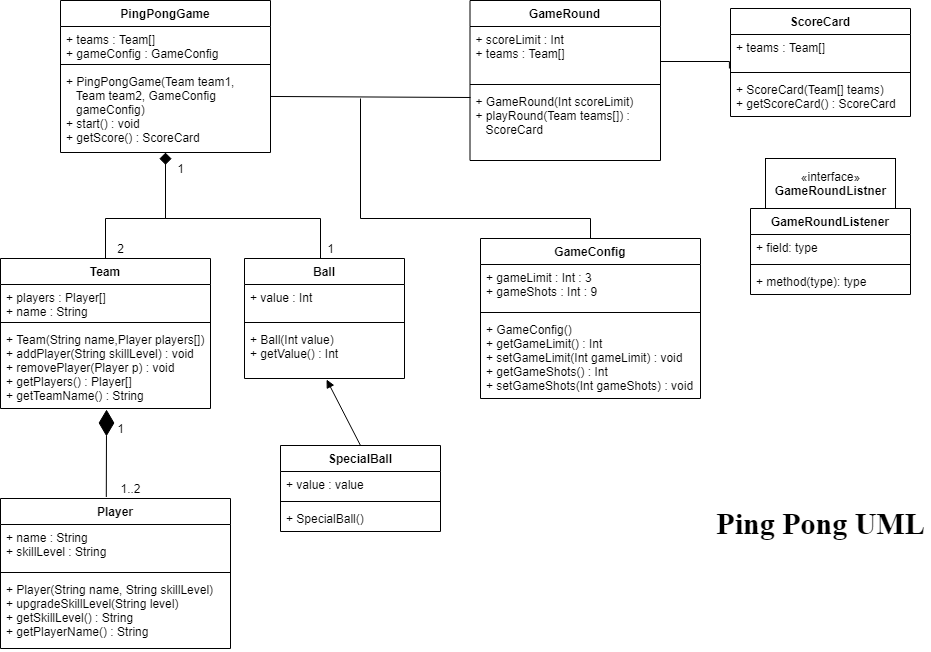

The diagram above was exported from draw.io. Its source (the exported page's mxGraphModel, read from the mxfile embedded in the PNG):
<mxGraphModel dx="1422" dy="762" grid="1" gridSize="10" guides="1" tooltips="1" connect="1" arrows="1" fold="1" page="1" pageScale="1" pageWidth="1169" pageHeight="827" math="0" shadow="0">
  <root>
    <mxCell id="WIyWlLk6GJQsqaUBKTNV-0" />
    <mxCell id="WIyWlLk6GJQsqaUBKTNV-1" parent="WIyWlLk6GJQsqaUBKTNV-0" />
    <mxCell id="zkfFHV4jXpPFQw0GAbJ--12" value="" style="endArrow=none;endSize=10;endFill=0;shadow=0;strokeWidth=1;rounded=0;edgeStyle=elbowEdgeStyle;elbow=vertical;entryX=0.5;entryY=1;entryDx=0;entryDy=0;" parent="WIyWlLk6GJQsqaUBKTNV-1" source="zkfFHV4jXpPFQw0GAbJ--6" target="zkfFHV4jXpPFQw0GAbJ--17" edge="1">
      <mxGeometry width="160" relative="1" as="geometry">
        <mxPoint x="200" y="203" as="sourcePoint" />
        <mxPoint x="200" y="203" as="targetPoint" />
        <Array as="points">
          <mxPoint x="115" y="240" />
          <mxPoint x="200" y="240" />
          <mxPoint x="270" y="236" />
        </Array>
      </mxGeometry>
    </mxCell>
    <mxCell id="zkfFHV4jXpPFQw0GAbJ--16" value="" style="endArrow=diamond;endSize=10;endFill=1;shadow=0;strokeWidth=1;rounded=0;elbow=vertical;entryX=0.5;entryY=1;entryDx=0;entryDy=0;edgeStyle=orthogonalEdgeStyle;" parent="WIyWlLk6GJQsqaUBKTNV-1" source="zkfFHV4jXpPFQw0GAbJ--13" target="zkfFHV4jXpPFQw0GAbJ--17" edge="1">
      <mxGeometry width="160" relative="1" as="geometry">
        <mxPoint x="210" y="373" as="sourcePoint" />
        <mxPoint x="310" y="271" as="targetPoint" />
        <Array as="points">
          <mxPoint x="330" y="240" />
          <mxPoint x="175" y="240" />
        </Array>
      </mxGeometry>
    </mxCell>
    <mxCell id="iEYu7WpeHqxXEDCB0WCy-17" value="" style="endArrow=diamondThin;endFill=1;endSize=24;html=1;exitX=0.46;exitY=-0.01;exitDx=0;exitDy=0;exitPerimeter=0;entryX=0.505;entryY=1.012;entryDx=0;entryDy=0;entryPerimeter=0;" parent="WIyWlLk6GJQsqaUBKTNV-1" source="iEYu7WpeHqxXEDCB0WCy-4" target="zkfFHV4jXpPFQw0GAbJ--11" edge="1">
      <mxGeometry width="160" relative="1" as="geometry">
        <mxPoint x="330" y="440" as="sourcePoint" />
        <mxPoint x="490" y="440" as="targetPoint" />
        <Array as="points" />
      </mxGeometry>
    </mxCell>
    <mxCell id="iEYu7WpeHqxXEDCB0WCy-27" value="1" style="text;html=1;align=center;verticalAlign=middle;resizable=0;points=[];autosize=1;" parent="WIyWlLk6GJQsqaUBKTNV-1" vertex="1">
      <mxGeometry x="330" y="260" width="20" height="20" as="geometry" />
    </mxCell>
    <mxCell id="iEYu7WpeHqxXEDCB0WCy-30" value="2" style="text;html=1;align=center;verticalAlign=middle;resizable=0;points=[];autosize=1;" parent="WIyWlLk6GJQsqaUBKTNV-1" vertex="1">
      <mxGeometry x="120" y="260" width="20" height="20" as="geometry" />
    </mxCell>
    <mxCell id="iEYu7WpeHqxXEDCB0WCy-34" value="1" style="text;html=1;align=center;verticalAlign=middle;resizable=0;points=[];autosize=1;" parent="WIyWlLk6GJQsqaUBKTNV-1" vertex="1">
      <mxGeometry x="180" y="180" width="20" height="20" as="geometry" />
    </mxCell>
    <mxCell id="iEYu7WpeHqxXEDCB0WCy-37" value="1" style="text;html=1;align=center;verticalAlign=middle;resizable=0;points=[];autosize=1;" parent="WIyWlLk6GJQsqaUBKTNV-1" vertex="1">
      <mxGeometry x="120" y="440" width="20" height="20" as="geometry" />
    </mxCell>
    <mxCell id="iEYu7WpeHqxXEDCB0WCy-40" value="1..2" style="text;html=1;align=center;verticalAlign=middle;resizable=0;points=[];autosize=1;rotation=0;" parent="WIyWlLk6GJQsqaUBKTNV-1" vertex="1">
      <mxGeometry x="120" y="500" width="40" height="20" as="geometry" />
    </mxCell>
    <mxCell id="ysN99FSkBrFWcdJtMinD-9" value="" style="endArrow=block;html=1;exitX=0.5;exitY=0;exitDx=0;exitDy=0;endFill=1;entryX=0.513;entryY=1.019;entryDx=0;entryDy=0;entryPerimeter=0;" edge="1" parent="WIyWlLk6GJQsqaUBKTNV-1" source="ysN99FSkBrFWcdJtMinD-5" target="iEYu7WpeHqxXEDCB0WCy-20">
      <mxGeometry width="50" height="50" relative="1" as="geometry">
        <mxPoint x="430" y="450" as="sourcePoint" />
        <mxPoint x="451" y="400" as="targetPoint" />
      </mxGeometry>
    </mxCell>
    <mxCell id="ysN99FSkBrFWcdJtMinD-19" style="rounded=0;orthogonalLoop=1;jettySize=auto;html=1;exitX=0.003;exitY=0.125;exitDx=0;exitDy=0;entryX=1;entryY=0.333;entryDx=0;entryDy=0;entryPerimeter=0;endArrow=none;endFill=0;exitPerimeter=0;" edge="1" parent="WIyWlLk6GJQsqaUBKTNV-1" source="iEYu7WpeHqxXEDCB0WCy-26" target="zkfFHV4jXpPFQw0GAbJ--24">
      <mxGeometry relative="1" as="geometry" />
    </mxCell>
    <mxCell id="ysN99FSkBrFWcdJtMinD-20" style="edgeStyle=elbowEdgeStyle;rounded=0;orthogonalLoop=1;jettySize=auto;html=1;endArrow=none;endFill=0;elbow=vertical;exitX=0.5;exitY=0;exitDx=0;exitDy=0;" edge="1" parent="WIyWlLk6GJQsqaUBKTNV-1" source="ysN99FSkBrFWcdJtMinD-10">
      <mxGeometry relative="1" as="geometry">
        <mxPoint x="600" y="250" as="sourcePoint" />
        <mxPoint x="370" y="120" as="targetPoint" />
        <Array as="points">
          <mxPoint x="570" y="240" />
          <mxPoint x="600" y="240" />
        </Array>
      </mxGeometry>
    </mxCell>
    <mxCell id="ysN99FSkBrFWcdJtMinD-0" value="ScoreCard" style="swimlane;fontStyle=1;align=center;verticalAlign=top;childLayout=stackLayout;horizontal=1;startSize=26;horizontalStack=0;resizeParent=1;resizeParentMax=0;resizeLast=0;collapsible=1;marginBottom=0;" vertex="1" parent="WIyWlLk6GJQsqaUBKTNV-1">
      <mxGeometry x="740" y="30" width="180" height="108" as="geometry" />
    </mxCell>
    <mxCell id="ysN99FSkBrFWcdJtMinD-1" value="+ teams : Team[]" style="text;strokeColor=none;fillColor=none;align=left;verticalAlign=top;spacingLeft=4;spacingRight=4;overflow=hidden;rotatable=0;points=[[0,0.5],[1,0.5]];portConstraint=eastwest;" vertex="1" parent="ysN99FSkBrFWcdJtMinD-0">
      <mxGeometry y="26" width="180" height="34" as="geometry" />
    </mxCell>
    <mxCell id="ysN99FSkBrFWcdJtMinD-2" value="" style="line;strokeWidth=1;fillColor=none;align=left;verticalAlign=middle;spacingTop=-1;spacingLeft=3;spacingRight=3;rotatable=0;labelPosition=right;points=[];portConstraint=eastwest;" vertex="1" parent="ysN99FSkBrFWcdJtMinD-0">
      <mxGeometry y="60" width="180" height="8" as="geometry" />
    </mxCell>
    <mxCell id="ysN99FSkBrFWcdJtMinD-3" value="+ ScoreCard(Team[] teams)&#10;+ getScoreCard() : ScoreCard " style="text;strokeColor=none;fillColor=none;align=left;verticalAlign=top;spacingLeft=4;spacingRight=4;overflow=hidden;rotatable=0;points=[[0,0.5],[1,0.5]];portConstraint=eastwest;" vertex="1" parent="ysN99FSkBrFWcdJtMinD-0">
      <mxGeometry y="68" width="180" height="40" as="geometry" />
    </mxCell>
    <mxCell id="ysN99FSkBrFWcdJtMinD-21" style="edgeStyle=elbowEdgeStyle;rounded=0;orthogonalLoop=1;jettySize=auto;elbow=vertical;html=1;exitX=1;exitY=0.5;exitDx=0;exitDy=0;entryX=-0.006;entryY=-0.2;entryDx=0;entryDy=0;entryPerimeter=0;endArrow=none;endFill=0;" edge="1" parent="WIyWlLk6GJQsqaUBKTNV-1" source="iEYu7WpeHqxXEDCB0WCy-24" target="ysN99FSkBrFWcdJtMinD-3">
      <mxGeometry relative="1" as="geometry" />
    </mxCell>
    <mxCell id="2" value="&lt;h1&gt;&lt;font face=&quot;Times New Roman&quot; style=&quot;font-size: 30px&quot;&gt;Ping Pong UML&lt;/font&gt;&lt;/h1&gt;" style="text;html=1;align=center;verticalAlign=middle;resizable=0;points=[];autosize=1;" vertex="1" parent="WIyWlLk6GJQsqaUBKTNV-1">
      <mxGeometry x="720" y="520" width="220" height="50" as="geometry" />
    </mxCell>
    <mxCell id="zkfFHV4jXpPFQw0GAbJ--17" value="PingPongGame" style="swimlane;fontStyle=1;align=center;verticalAlign=top;childLayout=stackLayout;horizontal=1;startSize=26;horizontalStack=0;resizeParent=1;resizeLast=0;collapsible=1;marginBottom=0;rounded=0;shadow=0;strokeWidth=1;" parent="WIyWlLk6GJQsqaUBKTNV-1" vertex="1">
      <mxGeometry x="70" y="22" width="210" height="152" as="geometry">
        <mxRectangle x="550" y="140" width="160" height="26" as="alternateBounds" />
      </mxGeometry>
    </mxCell>
    <mxCell id="zkfFHV4jXpPFQw0GAbJ--18" value="+ teams : Team[]&#10;+ gameConfig : GameConfig&#10;" style="text;align=left;verticalAlign=top;spacingLeft=4;spacingRight=4;overflow=hidden;rotatable=0;points=[[0,0.5],[1,0.5]];portConstraint=eastwest;" parent="zkfFHV4jXpPFQw0GAbJ--17" vertex="1">
      <mxGeometry y="26" width="210" height="34" as="geometry" />
    </mxCell>
    <mxCell id="zkfFHV4jXpPFQw0GAbJ--23" value="" style="line;html=1;strokeWidth=1;align=left;verticalAlign=middle;spacingTop=-1;spacingLeft=3;spacingRight=3;rotatable=0;labelPosition=right;points=[];portConstraint=eastwest;" parent="zkfFHV4jXpPFQw0GAbJ--17" vertex="1">
      <mxGeometry y="60" width="210" height="8" as="geometry" />
    </mxCell>
    <mxCell id="zkfFHV4jXpPFQw0GAbJ--24" value="+ PingPongGame(Team team1, &#10;   Team team2, GameConfig &#10;   gameConfig)&#10;+ start() : void&#10;+ getScore() : ScoreCard" style="text;align=left;verticalAlign=top;spacingLeft=4;spacingRight=4;overflow=hidden;rotatable=0;points=[[0,0.5],[1,0.5]];portConstraint=eastwest;" parent="zkfFHV4jXpPFQw0GAbJ--17" vertex="1">
      <mxGeometry y="68" width="210" height="84" as="geometry" />
    </mxCell>
    <mxCell id="zkfFHV4jXpPFQw0GAbJ--6" value="Team" style="swimlane;fontStyle=1;align=center;verticalAlign=top;childLayout=stackLayout;horizontal=1;startSize=26;horizontalStack=0;resizeParent=1;resizeLast=0;collapsible=1;marginBottom=0;rounded=0;shadow=0;strokeWidth=1;" parent="WIyWlLk6GJQsqaUBKTNV-1" vertex="1">
      <mxGeometry x="10" y="280" width="210" height="150" as="geometry">
        <mxRectangle x="130" y="380" width="160" height="26" as="alternateBounds" />
      </mxGeometry>
    </mxCell>
    <mxCell id="zkfFHV4jXpPFQw0GAbJ--7" value="+ players : Player[]&#10;+ name : String" style="text;align=left;verticalAlign=top;spacingLeft=4;spacingRight=4;overflow=hidden;rotatable=0;points=[[0,0.5],[1,0.5]];portConstraint=eastwest;" parent="zkfFHV4jXpPFQw0GAbJ--6" vertex="1">
      <mxGeometry y="26" width="210" height="34" as="geometry" />
    </mxCell>
    <mxCell id="zkfFHV4jXpPFQw0GAbJ--9" value="" style="line;html=1;strokeWidth=1;align=left;verticalAlign=middle;spacingTop=-1;spacingLeft=3;spacingRight=3;rotatable=0;labelPosition=right;points=[];portConstraint=eastwest;" parent="zkfFHV4jXpPFQw0GAbJ--6" vertex="1">
      <mxGeometry y="60" width="210" height="8" as="geometry" />
    </mxCell>
    <mxCell id="zkfFHV4jXpPFQw0GAbJ--11" value="+ Team(String name,Player players[])&#10;+ addPlayer(String skillLevel) : void&#10;+ removePlayer(Player p) : void&#10;+ getPlayers() : Player[]&#10;+ getTeamName() : String" style="text;align=left;verticalAlign=top;spacingLeft=4;spacingRight=4;overflow=hidden;rotatable=0;points=[[0,0.5],[1,0.5]];portConstraint=eastwest;" parent="zkfFHV4jXpPFQw0GAbJ--6" vertex="1">
      <mxGeometry y="68" width="210" height="82" as="geometry" />
    </mxCell>
    <mxCell id="zkfFHV4jXpPFQw0GAbJ--13" value="Ball" style="swimlane;fontStyle=1;align=center;verticalAlign=top;childLayout=stackLayout;horizontal=1;startSize=26;horizontalStack=0;resizeParent=1;resizeLast=0;collapsible=1;marginBottom=0;rounded=0;shadow=0;strokeWidth=1;" parent="WIyWlLk6GJQsqaUBKTNV-1" vertex="1">
      <mxGeometry x="254" y="280" width="160" height="120" as="geometry">
        <mxRectangle x="340" y="380" width="170" height="26" as="alternateBounds" />
      </mxGeometry>
    </mxCell>
    <mxCell id="zkfFHV4jXpPFQw0GAbJ--14" value="+ value : Int" style="text;align=left;verticalAlign=top;spacingLeft=4;spacingRight=4;overflow=hidden;rotatable=0;points=[[0,0.5],[1,0.5]];portConstraint=eastwest;" parent="zkfFHV4jXpPFQw0GAbJ--13" vertex="1">
      <mxGeometry y="26" width="160" height="34" as="geometry" />
    </mxCell>
    <mxCell id="zkfFHV4jXpPFQw0GAbJ--15" value="" style="line;html=1;strokeWidth=1;align=left;verticalAlign=middle;spacingTop=-1;spacingLeft=3;spacingRight=3;rotatable=0;labelPosition=right;points=[];portConstraint=eastwest;" parent="zkfFHV4jXpPFQw0GAbJ--13" vertex="1">
      <mxGeometry y="60" width="160" height="8" as="geometry" />
    </mxCell>
    <mxCell id="iEYu7WpeHqxXEDCB0WCy-20" value="+ Ball(Int value)&#10;+ getValue() : Int" style="text;align=left;verticalAlign=top;spacingLeft=4;spacingRight=4;overflow=hidden;rotatable=0;points=[[0,0.5],[1,0.5]];portConstraint=eastwest;" parent="zkfFHV4jXpPFQw0GAbJ--13" vertex="1">
      <mxGeometry y="68" width="160" height="52" as="geometry" />
    </mxCell>
    <mxCell id="iEYu7WpeHqxXEDCB0WCy-4" value="Player" style="swimlane;fontStyle=1;align=center;verticalAlign=top;childLayout=stackLayout;horizontal=1;startSize=26;horizontalStack=0;resizeParent=1;resizeParentMax=0;resizeLast=0;collapsible=1;marginBottom=0;" parent="WIyWlLk6GJQsqaUBKTNV-1" vertex="1">
      <mxGeometry x="10" y="520" width="230" height="150" as="geometry" />
    </mxCell>
    <mxCell id="iEYu7WpeHqxXEDCB0WCy-5" value="+ name : String&#10;+ skillLevel : String" style="text;strokeColor=none;fillColor=none;align=left;verticalAlign=top;spacingLeft=4;spacingRight=4;overflow=hidden;rotatable=0;points=[[0,0.5],[1,0.5]];portConstraint=eastwest;" parent="iEYu7WpeHqxXEDCB0WCy-4" vertex="1">
      <mxGeometry y="26" width="230" height="44" as="geometry" />
    </mxCell>
    <mxCell id="iEYu7WpeHqxXEDCB0WCy-6" value="" style="line;strokeWidth=1;fillColor=none;align=left;verticalAlign=middle;spacingTop=-1;spacingLeft=3;spacingRight=3;rotatable=0;labelPosition=right;points=[];portConstraint=eastwest;" parent="iEYu7WpeHqxXEDCB0WCy-4" vertex="1">
      <mxGeometry y="70" width="230" height="8" as="geometry" />
    </mxCell>
    <mxCell id="iEYu7WpeHqxXEDCB0WCy-7" value="+ Player(String name, String skillLevel)&#10;+ upgradeSkillLevel(String level)&#10;+ getSkillLevel() : String&#10;+ getPlayerName() : String" style="text;strokeColor=none;fillColor=none;align=left;verticalAlign=top;spacingLeft=4;spacingRight=4;overflow=hidden;rotatable=0;points=[[0,0.5],[1,0.5]];portConstraint=eastwest;" parent="iEYu7WpeHqxXEDCB0WCy-4" vertex="1">
      <mxGeometry y="78" width="230" height="72" as="geometry" />
    </mxCell>
    <mxCell id="ysN99FSkBrFWcdJtMinD-5" value="SpecialBall" style="swimlane;fontStyle=1;align=center;verticalAlign=top;childLayout=stackLayout;horizontal=1;startSize=26;horizontalStack=0;resizeParent=1;resizeParentMax=0;resizeLast=0;collapsible=1;marginBottom=0;" vertex="1" parent="WIyWlLk6GJQsqaUBKTNV-1">
      <mxGeometry x="290" y="467" width="160" height="86" as="geometry" />
    </mxCell>
    <mxCell id="ysN99FSkBrFWcdJtMinD-6" value="+ value : value" style="text;strokeColor=none;fillColor=none;align=left;verticalAlign=top;spacingLeft=4;spacingRight=4;overflow=hidden;rotatable=0;points=[[0,0.5],[1,0.5]];portConstraint=eastwest;" vertex="1" parent="ysN99FSkBrFWcdJtMinD-5">
      <mxGeometry y="26" width="160" height="26" as="geometry" />
    </mxCell>
    <mxCell id="ysN99FSkBrFWcdJtMinD-7" value="" style="line;strokeWidth=1;fillColor=none;align=left;verticalAlign=middle;spacingTop=-1;spacingLeft=3;spacingRight=3;rotatable=0;labelPosition=right;points=[];portConstraint=eastwest;" vertex="1" parent="ysN99FSkBrFWcdJtMinD-5">
      <mxGeometry y="52" width="160" height="8" as="geometry" />
    </mxCell>
    <mxCell id="ysN99FSkBrFWcdJtMinD-8" value="+ SpecialBall()" style="text;strokeColor=none;fillColor=none;align=left;verticalAlign=top;spacingLeft=4;spacingRight=4;overflow=hidden;rotatable=0;points=[[0,0.5],[1,0.5]];portConstraint=eastwest;" vertex="1" parent="ysN99FSkBrFWcdJtMinD-5">
      <mxGeometry y="60" width="160" height="26" as="geometry" />
    </mxCell>
    <mxCell id="ysN99FSkBrFWcdJtMinD-10" value="GameConfig" style="swimlane;fontStyle=1;align=center;verticalAlign=top;childLayout=stackLayout;horizontal=1;startSize=26;horizontalStack=0;resizeParent=1;resizeParentMax=0;resizeLast=0;collapsible=1;marginBottom=0;" vertex="1" parent="WIyWlLk6GJQsqaUBKTNV-1">
      <mxGeometry x="490" y="260" width="220" height="160" as="geometry" />
    </mxCell>
    <mxCell id="ysN99FSkBrFWcdJtMinD-11" value="+ gameLimit : Int : 3&#10;+ gameShots : Int : 9" style="text;strokeColor=none;fillColor=none;align=left;verticalAlign=top;spacingLeft=4;spacingRight=4;overflow=hidden;rotatable=0;points=[[0,0.5],[1,0.5]];portConstraint=eastwest;" vertex="1" parent="ysN99FSkBrFWcdJtMinD-10">
      <mxGeometry y="26" width="220" height="44" as="geometry" />
    </mxCell>
    <mxCell id="ysN99FSkBrFWcdJtMinD-12" value="" style="line;strokeWidth=1;fillColor=none;align=left;verticalAlign=middle;spacingTop=-1;spacingLeft=3;spacingRight=3;rotatable=0;labelPosition=right;points=[];portConstraint=eastwest;" vertex="1" parent="ysN99FSkBrFWcdJtMinD-10">
      <mxGeometry y="70" width="220" height="8" as="geometry" />
    </mxCell>
    <mxCell id="ysN99FSkBrFWcdJtMinD-13" value="+ GameConfig()&#10;+ getGameLimit() : Int&#10;+ setGameLimit(Int gameLimit) : void&#10;+ getGameShots() : Int&#10;+ setGameShots(Int gameShots) : void" style="text;strokeColor=none;fillColor=none;align=left;verticalAlign=top;spacingLeft=4;spacingRight=4;overflow=hidden;rotatable=0;points=[[0,0.5],[1,0.5]];portConstraint=eastwest;" vertex="1" parent="ysN99FSkBrFWcdJtMinD-10">
      <mxGeometry y="78" width="220" height="82" as="geometry" />
    </mxCell>
    <mxCell id="iEYu7WpeHqxXEDCB0WCy-23" value="GameRound" style="swimlane;fontStyle=1;align=center;verticalAlign=top;childLayout=stackLayout;horizontal=1;startSize=26;horizontalStack=0;resizeParent=1;resizeParentMax=0;resizeLast=0;collapsible=1;marginBottom=0;" parent="WIyWlLk6GJQsqaUBKTNV-1" vertex="1">
      <mxGeometry x="479.5" y="22" width="190.5" height="160" as="geometry" />
    </mxCell>
    <mxCell id="iEYu7WpeHqxXEDCB0WCy-24" value="+ scoreLimit : Int&#10;+ teams : Team[]" style="text;strokeColor=none;fillColor=none;align=left;verticalAlign=top;spacingLeft=4;spacingRight=4;overflow=hidden;rotatable=0;points=[[0,0.5],[1,0.5]];portConstraint=eastwest;" parent="iEYu7WpeHqxXEDCB0WCy-23" vertex="1">
      <mxGeometry y="26" width="190.5" height="54" as="geometry" />
    </mxCell>
    <mxCell id="iEYu7WpeHqxXEDCB0WCy-25" value="" style="line;strokeWidth=1;fillColor=none;align=left;verticalAlign=middle;spacingTop=-1;spacingLeft=3;spacingRight=3;rotatable=0;labelPosition=right;points=[];portConstraint=eastwest;" parent="iEYu7WpeHqxXEDCB0WCy-23" vertex="1">
      <mxGeometry y="80" width="190.5" height="8" as="geometry" />
    </mxCell>
    <mxCell id="iEYu7WpeHqxXEDCB0WCy-26" value="+ GameRound(Int scoreLimit)&#10;+ playRound(Team teams[]) : &#10;   ScoreCard" style="text;strokeColor=none;fillColor=none;align=left;verticalAlign=top;spacingLeft=4;spacingRight=4;overflow=hidden;rotatable=0;points=[[0,0.5],[1,0.5]];portConstraint=eastwest;" parent="iEYu7WpeHqxXEDCB0WCy-23" vertex="1">
      <mxGeometry y="88" width="190.5" height="72" as="geometry" />
    </mxCell>
    <mxCell id="ysN99FSkBrFWcdJtMinD-25" value="«interface»&lt;br&gt;&lt;b&gt;GameRoundListner&lt;/b&gt;" style="html=1;" vertex="1" parent="WIyWlLk6GJQsqaUBKTNV-1">
      <mxGeometry x="775" y="180" width="130" height="50" as="geometry" />
    </mxCell>
    <mxCell id="ysN99FSkBrFWcdJtMinD-14" value="GameRoundListener" style="swimlane;fontStyle=1;align=center;verticalAlign=top;childLayout=stackLayout;horizontal=1;startSize=26;horizontalStack=0;resizeParent=1;resizeParentMax=0;resizeLast=0;collapsible=1;marginBottom=0;" vertex="1" parent="WIyWlLk6GJQsqaUBKTNV-1">
      <mxGeometry x="760" y="230" width="160" height="86" as="geometry" />
    </mxCell>
    <mxCell id="ysN99FSkBrFWcdJtMinD-15" value="+ field: type" style="text;strokeColor=none;fillColor=none;align=left;verticalAlign=top;spacingLeft=4;spacingRight=4;overflow=hidden;rotatable=0;points=[[0,0.5],[1,0.5]];portConstraint=eastwest;" vertex="1" parent="ysN99FSkBrFWcdJtMinD-14">
      <mxGeometry y="26" width="160" height="26" as="geometry" />
    </mxCell>
    <mxCell id="ysN99FSkBrFWcdJtMinD-16" value="" style="line;strokeWidth=1;fillColor=none;align=left;verticalAlign=middle;spacingTop=-1;spacingLeft=3;spacingRight=3;rotatable=0;labelPosition=right;points=[];portConstraint=eastwest;" vertex="1" parent="ysN99FSkBrFWcdJtMinD-14">
      <mxGeometry y="52" width="160" height="8" as="geometry" />
    </mxCell>
    <mxCell id="ysN99FSkBrFWcdJtMinD-17" value="+ method(type): type" style="text;strokeColor=none;fillColor=none;align=left;verticalAlign=top;spacingLeft=4;spacingRight=4;overflow=hidden;rotatable=0;points=[[0,0.5],[1,0.5]];portConstraint=eastwest;" vertex="1" parent="ysN99FSkBrFWcdJtMinD-14">
      <mxGeometry y="60" width="160" height="26" as="geometry" />
    </mxCell>
    <mxCell id="ysN99FSkBrFWcdJtMinD-26" style="edgeStyle=none;rounded=0;orthogonalLoop=1;jettySize=auto;html=1;exitX=0.5;exitY=0;exitDx=0;exitDy=0;endArrow=none;endFill=0;" edge="1" parent="WIyWlLk6GJQsqaUBKTNV-1" source="ysN99FSkBrFWcdJtMinD-25" target="ysN99FSkBrFWcdJtMinD-25">
      <mxGeometry relative="1" as="geometry" />
    </mxCell>
  </root>
</mxGraphModel>